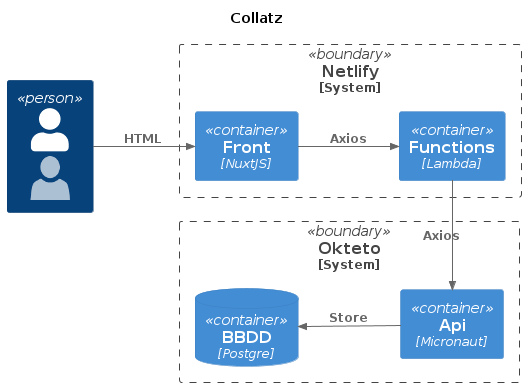

The diagram above was rendered by PlantUML. Its source (embedded in the PNG):
@startuml














skinparam defaultTextAlignment center

skinparam wrapWidth 200
skinparam maxMessageSize 150

skinparam LegendBorderColor transparent
skinparam LegendBackgroundColor transparent
skinparam LegendFontColor #FFFFFF

skinparam shadowing<<legendArea>> false
skinparam rectangle<<legendArea>> {
    backgroundcolor #00000000
    bordercolor #00000000
}

skinparam rectangle {
    StereotypeFontSize 12
    shadowing false
}

skinparam database {
    StereotypeFontSize 12
    shadowing false
}

skinparam queue {
    StereotypeFontSize 12
    shadowing false
}

skinparam arrow {
    Color #666666
    FontColor #666666
    FontSize 12
}

skinparam actor {
    StereotypeFontSize 12
    shadowing false
    style awesome
}

skinparam person {
    StereotypeFontSize 12
    shadowing false
}

skinparam package {
    StereotypeFontSize 6
    StereotypeFontColor transparent
    FontStyle plain
    BackgroundColor transparent
}

skinparam rectangle<<boundary>> {
    Shadowing false
    StereotypeFontSize 6
    StereotypeFontColor transparent
    FontColor #444444
    BorderColor #444444
    BackgroundColor transparent
    BorderStyle dashed
}





































































































skinparam rectangle<<person>> {
    StereotypeFontColor #FFFFFF
    FontColor #FFFFFF
    BackgroundColor #08427B
    BorderColor #073B6F
}
skinparam database<<person>> {
    StereotypeFontColor #FFFFFF
    FontColor #FFFFFF
    BackgroundColor #08427B
    BorderColor #073B6F
}
skinparam queue<<person>> {
    StereotypeFontColor #FFFFFF
    FontColor #FFFFFF
    BackgroundColor #08427B
    BorderColor #073B6F
}
skinparam actor<<person>> {
    StereotypeFontColor #08427B
    FontColor #08427B
    BackgroundColor #08427B
    BorderColor #073B6F
}
skinparam person<<person>> {
    StereotypeFontColor #FFFFFF
    FontColor #FFFFFF
    BackgroundColor #08427B
    BorderColor #073B6F
}


skinparam rectangle<<external_person>> {
    StereotypeFontColor #FFFFFF
    FontColor #FFFFFF
    BackgroundColor #686868
    BorderColor #8A8A8A
}
skinparam database<<external_person>> {
    StereotypeFontColor #FFFFFF
    FontColor #FFFFFF
    BackgroundColor #686868
    BorderColor #8A8A8A
}
skinparam queue<<external_person>> {
    StereotypeFontColor #FFFFFF
    FontColor #FFFFFF
    BackgroundColor #686868
    BorderColor #8A8A8A
}
skinparam actor<<external_person>> {
    StereotypeFontColor #686868
    FontColor #686868
    BackgroundColor #686868
    BorderColor #8A8A8A
}
skinparam person<<external_person>> {
    StereotypeFontColor #FFFFFF
    FontColor #FFFFFF
    BackgroundColor #686868
    BorderColor #8A8A8A
}


skinparam rectangle<<system>> {
    StereotypeFontColor #FFFFFF
    FontColor #FFFFFF
    BackgroundColor #1168BD
    BorderColor #3C7FC0
}
skinparam database<<system>> {
    StereotypeFontColor #FFFFFF
    FontColor #FFFFFF
    BackgroundColor #1168BD
    BorderColor #3C7FC0
}
skinparam queue<<system>> {
    StereotypeFontColor #FFFFFF
    FontColor #FFFFFF
    BackgroundColor #1168BD
    BorderColor #3C7FC0
}
skinparam actor<<system>> {
    StereotypeFontColor #1168BD
    FontColor #1168BD
    BackgroundColor #1168BD
    BorderColor #3C7FC0
}
skinparam person<<system>> {
    StereotypeFontColor #FFFFFF
    FontColor #FFFFFF
    BackgroundColor #1168BD
    BorderColor #3C7FC0
}


skinparam rectangle<<external_system>> {
    StereotypeFontColor #FFFFFF
    FontColor #FFFFFF
    BackgroundColor #999999
    BorderColor #8A8A8A
}
skinparam database<<external_system>> {
    StereotypeFontColor #FFFFFF
    FontColor #FFFFFF
    BackgroundColor #999999
    BorderColor #8A8A8A
}
skinparam queue<<external_system>> {
    StereotypeFontColor #FFFFFF
    FontColor #FFFFFF
    BackgroundColor #999999
    BorderColor #8A8A8A
}
skinparam actor<<external_system>> {
    StereotypeFontColor #999999
    FontColor #999999
    BackgroundColor #999999
    BorderColor #8A8A8A
}
skinparam person<<external_system>> {
    StereotypeFontColor #FFFFFF
    FontColor #FFFFFF
    BackgroundColor #999999
    BorderColor #8A8A8A
}





sprite $person [48x48/16] {
000000000000000000000000000000000000000000000000
000000000000000000000000000000000000000000000000
0000000000000000000049BCCA7200000000000000000000
0000000000000000006EFFFFFFFFB3000000000000000000
00000000000000001CFFFFFFFFFFFF700000000000000000
0000000000000001EFFFFFFFFFFFFFF80000000000000000
000000000000000CFFFFFFFFFFFFFFFF6000000000000000
000000000000007FFFFFFFFFFFFFFFFFF100000000000000
00000000000001FFFFFFFFFFFFFFFFFFF900000000000000
00000000000006FFFFFFFFFFFFFFFFFFFF00000000000000
0000000000000BFFFFFFFFFFFFFFFFFFFF40000000000000
0000000000000EFFFFFFFFFFFFFFFFFFFF70000000000000
0000000000000FFFFFFFFFFFFFFFFFFFFF80000000000000
0000000000000FFFFFFFFFFFFFFFFFFFFF80000000000000
0000000000000DFFFFFFFFFFFFFFFFFFFF60000000000000
0000000000000AFFFFFFFFFFFFFFFFFFFF40000000000000
00000000000006FFFFFFFFFFFFFFFFFFFE00000000000000
00000000000000EFFFFFFFFFFFFFFFFFF800000000000000
000000000000007FFFFFFFFFFFFFFFFFF100000000000000
000000000000000BFFFFFFFFFFFFFFFF5000000000000000
0000000000000001DFFFFFFFFFFFFFF70000000000000000
00000000000000000BFFFFFFFFFFFF500000000000000000
0000000000000000005DFFFFFFFFA1000000000000000000
0000000000000000000037ABB96100000000000000000000
000000000000000000000000000000000000000000000000
000000000000000000000000000000000000000000000000
000000000000025788300000000005886410000000000000
000000000007DFFFFFFD9643347BFFFFFFFB400000000000
0000000004EFFFFFFFFFFFFFFFFFFFFFFFFFFB1000000000
000000007FFFFFFFFFFFFFFFFFFFFFFFFFFFFFD200000000
00000006FFFFFFFFFFFFFFFFFFFFFFFFFFFFFFFE10000000
0000003FFFFFFFFFFFFFFFFFFFFFFFFFFFFFFFFFB0000000
000000BFFFFFFFFFFFFFFFFFFFFFFFFFFFFFFFFFF5000000
000003FFFFFFFFFFFFFFFFFFFFFFFFFFFFFFFFFFFD000000
000009FFFFFFFFFFFFFFFFFFFFFFFFFFFFFFFFFFFF200000
00000DFFFFFFFFFFFFFFFFFFFFFFFFFFFFFFFFFFFF600000
00000FFFFFFFFFFFFFFFFFFFFFFFFFFFFFFFFFFFFF800000
00001FFFFFFFFFFFFFFFFFFFFFFFFFFFFFFFFFFFFFA00000
00001FFFFFFFFFFFFFFFFFFFFFFFFFFFFFFFFFFFFFB00000
00001FFFFFFFFFFFFFFFFFFFFFFFFFFFFFFFFFFFFFB00000
00001FFFFFFFFFFFFFFFFFFFFFFFFFFFFFFFFFFFFFB00000
00001FFFFFFFFFFFFFFFFFFFFFFFFFFFFFFFFFFFFFA00000
00000EFFFFFFFFFFFFFFFFFFFFFFFFFFFFFFFFFFFF700000
000006FFFFFFFFFFFFFFFFFFFFFFFFFFFFFFFFFFFE100000
0000008FFFFFFFFFFFFFFFFFFFFFFFFFFFFFFFFFD3000000
000000014555555555555555555555555555555300000000
000000000000000000000000000000000000000000000000
000000000000000000000000000000000000000000000000
}

sprite $person2 [48x48/16] {
0000000000000000000049BCCA7200000000000000000000
0000000000000000006EFFFFFFFFB3000000000000000000
00000000000000001CFFFFFFFFFFFF700000000000000000
0000000000000001EFFFFFFFFFFFFFF80000000000000000
000000000000000CFFFFFFFFFFFFFFFF6000000000000000
000000000000007FFFFFFFFFFFFFFFFFF100000000000000
00000000000001FFFFFFFFFFFFFFFFFFF900000000000000
00000000000006FFFFFFFFFFFFFFFFFFFF00000000000000
0000000000000BFFFFFFFFFFFFFFFFFFFF40000000000000
0000000000000EFFFFFFFFFFFFFFFFFFFF70000000000000
0000000000000FFFFFFFFFFFFFFFFFFFFF80000000000000
0000000000000FFFFFFFFFFFFFFFFFFFFF80000000000000
0000000000000DFFFFFFFFFFFFFFFFFFFF60000000000000
0000000000000AFFFFFFFFFFFFFFFFFFFF40000000000000
00000000000006FFFFFFFFFFFFFFFFFFFE00000000000000
00000000000000EFFFFFFFFFFFFFFFFFF800000000000000
000000000000007FFFFFFFFFFFFFFFFFF100000000000000
000000000000000BFFFFFFFFFFFFFFFF5000000000000000
0000000000000001DFFFFFFFFFFFFFF70000000000000000
00000000000000000BFFFFFFFFFFFF500000000000000000
0000000000000000005DFFFFFFFFA1000000000000000000
0000000000000000000037ABB96100000000000000000000
000000000002578888300000000005888864100000000000
0000000007DFFFFFFFFD9643347BFFFFFFFFFB4000000000
00000004EFFFFFFFFFFFFFFFFFFFFFFFFFFFFFFB10000000
0000007FFFFFFFFFFFFFFFFFFFFFFFFFFFFFFFFFD2000000
000006FFFFFFFFFFFFFFFFFFFFFFFFFFFFFFFFFFFE100000
00003FFFFFFFFFFFFFFFFFFFFFFFFFFFFFFFFFFFFFB00000
0000BFFFFFFFFFFFFFFFFFFFFFFFFFFFFFFFFFFFFFF50000
0003FFFFFFFFFFFFFFFFFFFFFFFFFFFFFFFFFFFFFFFD0000
0009FFFFFFFFFFFFFFFFFFFFFFFFFFFFFFFFFFFFFFFF2000
000DFFFFFFFFFFFFFFFFFFFFFFFFFFFFFFFFFFFFFFFF6000
000FFFFFFFFFFFFFFFFFFFFFFFFFFFFFFFFFFFFFFFFF8000
001FFFFFFFFFFFFFFFFFFFFFFFFFFFFFFFFFFFFFFFFFB000
001FFFFFFFFFFFFFFFFFFFFFFFFFFFFFFFFFFFFFFFFFB000
001FFFFFFFFFFFFFFFFFFFFFFFFFFFFFFFFFFFFFFFFFB000
001FFFFFFFFFFFFFFFFFFFFFFFFFFFFFFFFFFFFFFFFFA000
000FFFFFFFFFFFFFFFFFFFFFFFFFFFFFFFFFFFFFFFFF8000
000DFFFFFFFFFFFFFFFFFFFFFFFFFFFFFFFFFFFFFFFF6000
0009FFFFFFFF8FFFFFFFFFFFFFFFFFFFFFF8FFFFFFFF2000
0003FFFFFFFF8FFFFFFFFFFFFFFFFFFFFFF8FFFFFFFD0000
0000BFFFFFFF8FFFFFFFFFFFFFFFFFFFFFF8FFFFFFF50000
00003FFFFFFF8FFFFFFFFFFFFFFFFFFFFFF8FFFFFFB00000
000006FFFFFF8FFFFFFFFFFFFFFFFFFFFFF8FFFFFE100000
0000007FFFFF8FFFFFFFFFFFFFFFFFFFFFF8FFFFD2000000
00000004EFFF8FFFFFFFFFFFFFFFFFFFFFF8FFFB10000000
0000000007DF8FFFFFFFFFFFFFFFFFFFFFF8FB4000000000
000000000002578888888888888888888864100000000000
}




































skinparam defaultTextAlignment center

skinparam wrapWidth 200
skinparam maxMessageSize 150

skinparam LegendBorderColor transparent
skinparam LegendBackgroundColor transparent
skinparam LegendFontColor #FFFFFF

skinparam shadowing<<legendArea>> false
skinparam rectangle<<legendArea>> {
    backgroundcolor #00000000
    bordercolor #00000000
}

skinparam rectangle {
    StereotypeFontSize 12
    shadowing false
}

skinparam database {
    StereotypeFontSize 12
    shadowing false
}

skinparam queue {
    StereotypeFontSize 12
    shadowing false
}

skinparam arrow {
    Color #666666
    FontColor #666666
    FontSize 12
}

skinparam actor {
    StereotypeFontSize 12
    shadowing false
    style awesome
}

skinparam person {
    StereotypeFontSize 12
    shadowing false
}

skinparam package {
    StereotypeFontSize 6
    StereotypeFontColor transparent
    FontStyle plain
    BackgroundColor transparent
}

skinparam rectangle<<boundary>> {
    Shadowing false
    StereotypeFontSize 6
    StereotypeFontColor transparent
    FontColor #444444
    BorderColor #444444
    BackgroundColor transparent
    BorderStyle dashed
}





































































































skinparam rectangle<<person>> {
    StereotypeFontColor #FFFFFF
    FontColor #FFFFFF
    BackgroundColor #08427B
    BorderColor #073B6F
}
skinparam database<<person>> {
    StereotypeFontColor #FFFFFF
    FontColor #FFFFFF
    BackgroundColor #08427B
    BorderColor #073B6F
}
skinparam queue<<person>> {
    StereotypeFontColor #FFFFFF
    FontColor #FFFFFF
    BackgroundColor #08427B
    BorderColor #073B6F
}
skinparam actor<<person>> {
    StereotypeFontColor #08427B
    FontColor #08427B
    BackgroundColor #08427B
    BorderColor #073B6F
}
skinparam person<<person>> {
    StereotypeFontColor #FFFFFF
    FontColor #FFFFFF
    BackgroundColor #08427B
    BorderColor #073B6F
}


skinparam rectangle<<external_person>> {
    StereotypeFontColor #FFFFFF
    FontColor #FFFFFF
    BackgroundColor #686868
    BorderColor #8A8A8A
}
skinparam database<<external_person>> {
    StereotypeFontColor #FFFFFF
    FontColor #FFFFFF
    BackgroundColor #686868
    BorderColor #8A8A8A
}
skinparam queue<<external_person>> {
    StereotypeFontColor #FFFFFF
    FontColor #FFFFFF
    BackgroundColor #686868
    BorderColor #8A8A8A
}
skinparam actor<<external_person>> {
    StereotypeFontColor #686868
    FontColor #686868
    BackgroundColor #686868
    BorderColor #8A8A8A
}
skinparam person<<external_person>> {
    StereotypeFontColor #FFFFFF
    FontColor #FFFFFF
    BackgroundColor #686868
    BorderColor #8A8A8A
}


skinparam rectangle<<system>> {
    StereotypeFontColor #FFFFFF
    FontColor #FFFFFF
    BackgroundColor #1168BD
    BorderColor #3C7FC0
}
skinparam database<<system>> {
    StereotypeFontColor #FFFFFF
    FontColor #FFFFFF
    BackgroundColor #1168BD
    BorderColor #3C7FC0
}
skinparam queue<<system>> {
    StereotypeFontColor #FFFFFF
    FontColor #FFFFFF
    BackgroundColor #1168BD
    BorderColor #3C7FC0
}
skinparam actor<<system>> {
    StereotypeFontColor #1168BD
    FontColor #1168BD
    BackgroundColor #1168BD
    BorderColor #3C7FC0
}
skinparam person<<system>> {
    StereotypeFontColor #FFFFFF
    FontColor #FFFFFF
    BackgroundColor #1168BD
    BorderColor #3C7FC0
}


skinparam rectangle<<external_system>> {
    StereotypeFontColor #FFFFFF
    FontColor #FFFFFF
    BackgroundColor #999999
    BorderColor #8A8A8A
}
skinparam database<<external_system>> {
    StereotypeFontColor #FFFFFF
    FontColor #FFFFFF
    BackgroundColor #999999
    BorderColor #8A8A8A
}
skinparam queue<<external_system>> {
    StereotypeFontColor #FFFFFF
    FontColor #FFFFFF
    BackgroundColor #999999
    BorderColor #8A8A8A
}
skinparam actor<<external_system>> {
    StereotypeFontColor #999999
    FontColor #999999
    BackgroundColor #999999
    BorderColor #8A8A8A
}
skinparam person<<external_system>> {
    StereotypeFontColor #FFFFFF
    FontColor #FFFFFF
    BackgroundColor #999999
    BorderColor #8A8A8A
}





sprite $person [48x48/16] {
000000000000000000000000000000000000000000000000
000000000000000000000000000000000000000000000000
0000000000000000000049BCCA7200000000000000000000
0000000000000000006EFFFFFFFFB3000000000000000000
00000000000000001CFFFFFFFFFFFF700000000000000000
0000000000000001EFFFFFFFFFFFFFF80000000000000000
000000000000000CFFFFFFFFFFFFFFFF6000000000000000
000000000000007FFFFFFFFFFFFFFFFFF100000000000000
00000000000001FFFFFFFFFFFFFFFFFFF900000000000000
00000000000006FFFFFFFFFFFFFFFFFFFF00000000000000
0000000000000BFFFFFFFFFFFFFFFFFFFF40000000000000
0000000000000EFFFFFFFFFFFFFFFFFFFF70000000000000
0000000000000FFFFFFFFFFFFFFFFFFFFF80000000000000
0000000000000FFFFFFFFFFFFFFFFFFFFF80000000000000
0000000000000DFFFFFFFFFFFFFFFFFFFF60000000000000
0000000000000AFFFFFFFFFFFFFFFFFFFF40000000000000
00000000000006FFFFFFFFFFFFFFFFFFFE00000000000000
00000000000000EFFFFFFFFFFFFFFFFFF800000000000000
000000000000007FFFFFFFFFFFFFFFFFF100000000000000
000000000000000BFFFFFFFFFFFFFFFF5000000000000000
0000000000000001DFFFFFFFFFFFFFF70000000000000000
00000000000000000BFFFFFFFFFFFF500000000000000000
0000000000000000005DFFFFFFFFA1000000000000000000
0000000000000000000037ABB96100000000000000000000
000000000000000000000000000000000000000000000000
000000000000000000000000000000000000000000000000
000000000000025788300000000005886410000000000000
000000000007DFFFFFFD9643347BFFFFFFFB400000000000
0000000004EFFFFFFFFFFFFFFFFFFFFFFFFFFB1000000000
000000007FFFFFFFFFFFFFFFFFFFFFFFFFFFFFD200000000
00000006FFFFFFFFFFFFFFFFFFFFFFFFFFFFFFFE10000000
0000003FFFFFFFFFFFFFFFFFFFFFFFFFFFFFFFFFB0000000
000000BFFFFFFFFFFFFFFFFFFFFFFFFFFFFFFFFFF5000000
000003FFFFFFFFFFFFFFFFFFFFFFFFFFFFFFFFFFFD000000
000009FFFFFFFFFFFFFFFFFFFFFFFFFFFFFFFFFFFF200000
00000DFFFFFFFFFFFFFFFFFFFFFFFFFFFFFFFFFFFF600000
00000FFFFFFFFFFFFFFFFFFFFFFFFFFFFFFFFFFFFF800000
00001FFFFFFFFFFFFFFFFFFFFFFFFFFFFFFFFFFFFFA00000
00001FFFFFFFFFFFFFFFFFFFFFFFFFFFFFFFFFFFFFB00000
00001FFFFFFFFFFFFFFFFFFFFFFFFFFFFFFFFFFFFFB00000
00001FFFFFFFFFFFFFFFFFFFFFFFFFFFFFFFFFFFFFB00000
00001FFFFFFFFFFFFFFFFFFFFFFFFFFFFFFFFFFFFFA00000
00000EFFFFFFFFFFFFFFFFFFFFFFFFFFFFFFFFFFFF700000
000006FFFFFFFFFFFFFFFFFFFFFFFFFFFFFFFFFFFE100000
0000008FFFFFFFFFFFFFFFFFFFFFFFFFFFFFFFFFD3000000
000000014555555555555555555555555555555300000000
000000000000000000000000000000000000000000000000
000000000000000000000000000000000000000000000000
}

sprite $person2 [48x48/16] {
0000000000000000000049BCCA7200000000000000000000
0000000000000000006EFFFFFFFFB3000000000000000000
00000000000000001CFFFFFFFFFFFF700000000000000000
0000000000000001EFFFFFFFFFFFFFF80000000000000000
000000000000000CFFFFFFFFFFFFFFFF6000000000000000
000000000000007FFFFFFFFFFFFFFFFFF100000000000000
00000000000001FFFFFFFFFFFFFFFFFFF900000000000000
00000000000006FFFFFFFFFFFFFFFFFFFF00000000000000
0000000000000BFFFFFFFFFFFFFFFFFFFF40000000000000
0000000000000EFFFFFFFFFFFFFFFFFFFF70000000000000
0000000000000FFFFFFFFFFFFFFFFFFFFF80000000000000
0000000000000FFFFFFFFFFFFFFFFFFFFF80000000000000
0000000000000DFFFFFFFFFFFFFFFFFFFF60000000000000
0000000000000AFFFFFFFFFFFFFFFFFFFF40000000000000
00000000000006FFFFFFFFFFFFFFFFFFFE00000000000000
00000000000000EFFFFFFFFFFFFFFFFFF800000000000000
000000000000007FFFFFFFFFFFFFFFFFF100000000000000
000000000000000BFFFFFFFFFFFFFFFF5000000000000000
0000000000000001DFFFFFFFFFFFFFF70000000000000000
00000000000000000BFFFFFFFFFFFF500000000000000000
0000000000000000005DFFFFFFFFA1000000000000000000
0000000000000000000037ABB96100000000000000000000
000000000002578888300000000005888864100000000000
0000000007DFFFFFFFFD9643347BFFFFFFFFFB4000000000
00000004EFFFFFFFFFFFFFFFFFFFFFFFFFFFFFFB10000000
0000007FFFFFFFFFFFFFFFFFFFFFFFFFFFFFFFFFD2000000
000006FFFFFFFFFFFFFFFFFFFFFFFFFFFFFFFFFFFE100000
00003FFFFFFFFFFFFFFFFFFFFFFFFFFFFFFFFFFFFFB00000
0000BFFFFFFFFFFFFFFFFFFFFFFFFFFFFFFFFFFFFFF50000
0003FFFFFFFFFFFFFFFFFFFFFFFFFFFFFFFFFFFFFFFD0000
0009FFFFFFFFFFFFFFFFFFFFFFFFFFFFFFFFFFFFFFFF2000
000DFFFFFFFFFFFFFFFFFFFFFFFFFFFFFFFFFFFFFFFF6000
000FFFFFFFFFFFFFFFFFFFFFFFFFFFFFFFFFFFFFFFFF8000
001FFFFFFFFFFFFFFFFFFFFFFFFFFFFFFFFFFFFFFFFFB000
001FFFFFFFFFFFFFFFFFFFFFFFFFFFFFFFFFFFFFFFFFB000
001FFFFFFFFFFFFFFFFFFFFFFFFFFFFFFFFFFFFFFFFFB000
001FFFFFFFFFFFFFFFFFFFFFFFFFFFFFFFFFFFFFFFFFA000
000FFFFFFFFFFFFFFFFFFFFFFFFFFFFFFFFFFFFFFFFF8000
000DFFFFFFFFFFFFFFFFFFFFFFFFFFFFFFFFFFFFFFFF6000
0009FFFFFFFF8FFFFFFFFFFFFFFFFFFFFFF8FFFFFFFF2000
0003FFFFFFFF8FFFFFFFFFFFFFFFFFFFFFF8FFFFFFFD0000
0000BFFFFFFF8FFFFFFFFFFFFFFFFFFFFFF8FFFFFFF50000
00003FFFFFFF8FFFFFFFFFFFFFFFFFFFFFF8FFFFFFB00000
000006FFFFFF8FFFFFFFFFFFFFFFFFFFFFF8FFFFFE100000
0000007FFFFF8FFFFFFFFFFFFFFFFFFFFFF8FFFFD2000000
00000004EFFF8FFFFFFFFFFFFFFFFFFFFFF8FFFB10000000
0000000007DF8FFFFFFFFFFFFFFFFFFFFFF8FB4000000000
000000000002578888888888888888888864100000000000
}


























skinparam rectangle<<container>> {
    StereotypeFontColor #FFFFFF
    FontColor #FFFFFF
    BackgroundColor #438DD5
    BorderColor #3C7FC0
}
skinparam database<<container>> {
    StereotypeFontColor #FFFFFF
    FontColor #FFFFFF
    BackgroundColor #438DD5
    BorderColor #3C7FC0
}
skinparam queue<<container>> {
    StereotypeFontColor #FFFFFF
    FontColor #FFFFFF
    BackgroundColor #438DD5
    BorderColor #3C7FC0
}
skinparam actor<<container>> {
    StereotypeFontColor #438DD5
    FontColor #438DD5
    BackgroundColor #438DD5
    BorderColor #3C7FC0
}
skinparam person<<container>> {
    StereotypeFontColor #FFFFFF
    FontColor #FFFFFF
    BackgroundColor #438DD5
    BorderColor #3C7FC0
}


skinparam rectangle<<external_container>> {
    StereotypeFontColor #FFFFFF
    FontColor #FFFFFF
    BackgroundColor #B3B3B3
    BorderColor #A6A6A6
}
skinparam database<<external_container>> {
    StereotypeFontColor #FFFFFF
    FontColor #FFFFFF
    BackgroundColor #B3B3B3
    BorderColor #A6A6A6
}
skinparam queue<<external_container>> {
    StereotypeFontColor #FFFFFF
    FontColor #FFFFFF
    BackgroundColor #B3B3B3
    BorderColor #A6A6A6
}
skinparam actor<<external_container>> {
    StereotypeFontColor #B3B3B3
    FontColor #B3B3B3
    BackgroundColor #B3B3B3
    BorderColor #A6A6A6
}
skinparam person<<external_container>> {
    StereotypeFontColor #FFFFFF
    FontColor #FFFFFF
    BackgroundColor #B3B3B3
    BorderColor #A6A6A6
}
















sprite $user [44x48/16] {
00000000000000000000000000000000000000000000
00000000000000000000000000000000000000000000
000000000000000000048AA851000000000000000000
0000000000000000059AAAAAAA710000000000000000
00000000000000008AAAAAAAAAAA2000000000000000
0000000000000008AAAAAAAAAAAA9100000000000000
000000000000006AAAAAAAAAAAAAA900000000000000
00000000000001AAAAAAAAAAAAAAAA50000000000000
00000000000007AAAAAAAAAAAAAAAA80000000000000
0000000000001AAAAAAAAAAAAAAAAAA2000000000000
0000000000003AAAAAAAAAAAAAAAAAA5000000000000
0000000000005AAAAAAAAAAAAAAAAAA8000000000000
0000000000006AAAAAAAAAAAAAAAAAAA000000000000
0000000000006AAAAAAAAAAAAAAAAAAA000000000000
0000000000005AAAAAAAAAAAAAAAAAA9000000000000
0000000000004AAAAAAAAAAAAAAAAAA6000000000000
0000000000001AAAAAAAAAAAAAAAAAA2000000000000
00000000000008AAAAAAAAAAAAAAAA90000000000000
00000000000002AAAAAAAAAAAAAAAA60000000000000
000000000000007AAAAAAAAAAAAAAA10000000000000
0000000000000019AAAAAAAAAAAAA300000000000000
00000000000000019AAAAAAAAAAA3000000000000000
000000000000000017AAAAAAAA830000000000000000
00000000000000000017AAAA83000000000000000000
00000000000021000000011000000001000000000000
000000000029AA30000000000000007AA40000000000
0000000026AAAAA610000000000038AAAA8300000000
00000005AAAAAAAAA40000000028AAAAAAAA70000000
0000007AAAAAAAAAAAA8666679AAAAAAAAAAA9200000
000006AAAAAAAAAAAAAAAAAAAAAAAAAAAAAAAA900000
000019AAAAAAAAAAAAAAAAAAAAAAAAAAAAAAAAA50000
00004AAAAAAAAAAAAAAAAAAAAAAAAAAAAAAAAAA80000
00008AAAAAAAAAAAAAAAAAAAAAAAAAAAAAAAAAAA1000
0000AAAAAAAAAAAAAAAAAAAAAAAAAAAAAAAAAAAA3000
0002AAAAAAAAAAAAAAAAAAAAAAAAAAAAAAAAAAAA6000
0004AAAAAAAAAAAAAAAAAAAAAAAAAAAAAAAAAAAA8000
0006AAAAAAAAAAAAAAAAAAAAAAAAAAAAAAAAAAAAA000
0007AAAAAAAAAAAAAAAAAAAAAAAAAAAAAAAAAAAAA100
0008AAAAAAAAAAAAAAAAAAAAAAAAAAAAAAAAAAAAA300
0009AAAAAAAAAAAAAAAAAAAAAAAAAAAAAAAAAAAAA400
0009AAAAAAAAAAAAAAAAAAAAAAAAAAAAAAAAAAAAA600
000AAAAAAAAAAAAAAAAAAAAAAAAAAAAAAAAAAAAAA700
001AAAAAAAAAAAAAAAAAAAAAAAAAAAAAAAAAAAAAA800
002AAAAAAAAAAAAAAAAAAAAAAAAAAAAAAAAAAAAAA800
004AAAAAAAAAAAAAAAAAAAAAAAAAAAAAAAAAAAAAA900
005AAAAAAAAAAAAAAAAAAAAAAAAAAAAAAAAAAAAAA900
00000000000000000000000000000000000000000000
00000000000000000000000000000000000000000000
}

sprite $mobile_user [48x45/16] {
000000000000000000000000000000000000000000000000
000000000000000000000000000000000000000000000000
000000000000000169AAA850000000000000000000000000
000000000000004ABBBBBBB9200000000000000000000000
00000000000005ABBBBBBBBBA20000000000000000000000
0000000000002BBBBBBBBBBBBA0000000000000000000000
000000000000ABBBBBBBBBBBBB8000000000000000000000
000000000004BBBBBBBBBBBBBBA100000000000000000000
000000000007BBBBBBBBBBBBBBB400000000000000000000
00000000000ABBBBBBBBBBBBBBB800000000000000000000
00000000000BBBBBBBBBBBBBBBBA00000000000000000000
00000000000BBBBBBBBBBBBBBBBA00000000000000000000
00000000000ABBBBBBBBBBBBBBB900000000000000000000
000000000008BBBBBBBBBBBBBBB600000000000000000000
000000000005BBBBBBBBBBBBBBA200000000000000000000
000000000001BBBBBBBBBBBBBBA000000000000000000000
0000000000004BBBBBBBBBBBBA2000000000000000000000
00000000000008BBBBBBBBBBB50000000000000000000000
000000000000007ABBBBBBBA500000000000000000000000
00000000000000039ABBBA82000000000000000000000000
000000000000000000221000000000000000000000000000
000000000389400000000000005982000000000000000000
000000028ABBA7100000000017BBBA7103ABBBBBBBBBBA30
0000006ABBBBBBA631000136ABBBBBBA04BBBBBBBBBBBB50
000008BBBBBBBBBBBBBABBBBBBBBBBBA04B8888888888B50
00004BBBBBBBBBBBBBBBBBBBBBBBBBBA04A0000000000B50
0000ABBBBBBBBBBBBBBBBBBBBBBBBBBA04A0000000000B50
0002BBBBBBBBBBBBBBBBBBBBBBBBBBBA04A0000000000B50
0004BBBBBBBBBBBBBBBBBBBBBBBBBBBA04A0000000000B50
0007BBBBBBBBBBBBBBBBBBBBBBBBBBBA04A0000000000B50
0009BBBBBBBBBBBBBBBBBBBBBBBBBBBA04A0000000000B50
000ABBBBBBBBBBBBBBBBBBBBBBBBBBBA04A0000000000B50
002BBBBBBBBBBBBBBBBBBBBBBBBBBBBA04A0000000000B50
003BBBBBBBBBBBBBBBBBBBBBBBBBBBBA04A0000000000B50
004BBBBBBBBBBBBBBBBBBBBBBBBBBBBA04A0000000000B50
005BBBBBBBBBBBBBBBBBBBBBBBBBBBBA04A0000000000B50
006BBBBBBBBBBBBBBBBBBBBBBBBBBBBA04A0000000000B50
007BBBBBBBBBBBBBBBBBBBBBBBBBBBBA04A0000000000B50
008AAAAAAAAAAAAAAAAAAAAAAAAAAAAA04A0000000000B50
0000000000000000000000000000000004A2222222222B50
0000000000000000000000000000000004BBBBBBBBBBBB50
0000000000000000000000000000000004BBBB8007BBBB50
0000000000000000000000000000000004BBBBBBBBBBBB50
000000000000000000000000000000000066666666666610
000000000000000000000000000000000000000000000000
}


title Collatz

left to right direction

rectangle "<$person>\n==<$user>" <<person>> as customer 


rectangle "==Netlify\n<size:12>[System]</size>" <<boundary>> as c0 {
  rectangle "==Front\n//<size:12>[NuxtJS]</size>//" <<container>> as front 
  rectangle "==Functions\n//<size:12>[Lambda]</size>//" <<container>> as aws 
}


rectangle "==Okteto\n<size:12>[System]</size>" <<boundary>> as c1 {

    rectangle "==Api\n//<size:12>[Micronaut]</size>//" <<container>> as api 

    database "==BBDD\n//<size:12>[Postgre]</size>//" <<container>> as rel_db 
}


customer -DOWN->> front : **HTML**
front -DOWN->> aws : **Axios**
aws -LEFT->> api : **Axios**
api -UP->> rel_db : **Store**
@enduml